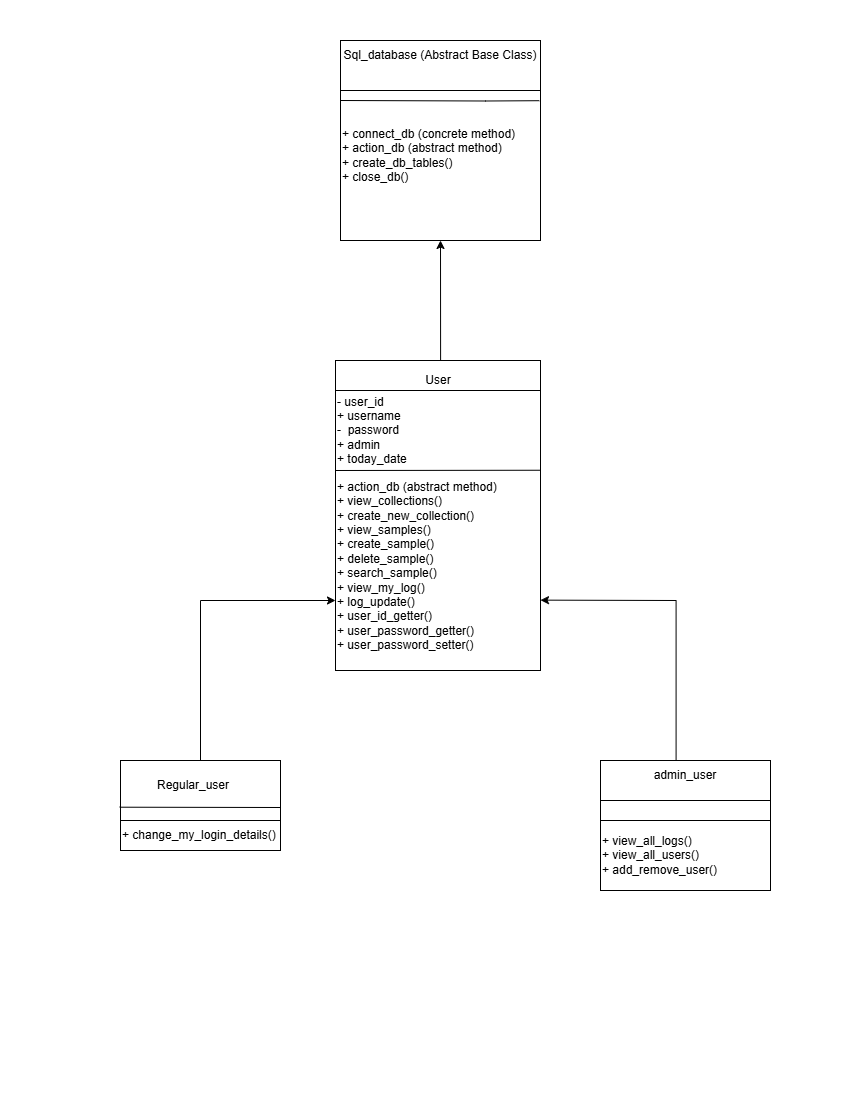

The diagram above was exported from draw.io. Its source (the exported page's mxGraphModel, read from the mxfile embedded in the PNG):
<mxGraphModel dx="2100" dy="1138" grid="1" gridSize="10" guides="1" tooltips="1" connect="1" arrows="1" fold="1" page="1" pageScale="1" pageWidth="850" pageHeight="1100" math="0" shadow="0">
  <root>
    <mxCell id="0" />
    <mxCell id="1" parent="0" />
    <mxCell id="-BRhXBA_hSkE-Prqeem8-1" value="" style="whiteSpace=wrap;html=1;aspect=fixed;" vertex="1" parent="1">
      <mxGeometry x="340" y="40" width="200" height="200" as="geometry" />
    </mxCell>
    <mxCell id="-BRhXBA_hSkE-Prqeem8-2" value="" style="endArrow=none;html=1;rounded=0;entryX=1;entryY=0.25;entryDx=0;entryDy=0;exitX=0;exitY=0.25;exitDx=0;exitDy=0;" edge="1" parent="1" source="-BRhXBA_hSkE-Prqeem8-1" target="-BRhXBA_hSkE-Prqeem8-1">
      <mxGeometry width="50" height="50" relative="1" as="geometry">
        <mxPoint x="315" y="80" as="sourcePoint" />
        <mxPoint x="365" y="30" as="targetPoint" />
      </mxGeometry>
    </mxCell>
    <mxCell id="-BRhXBA_hSkE-Prqeem8-3" value="" style="endArrow=none;html=1;rounded=0;entryX=0.994;entryY=0.301;entryDx=0;entryDy=0;entryPerimeter=0;" edge="1" parent="1" target="-BRhXBA_hSkE-Prqeem8-1">
      <mxGeometry width="50" height="50" relative="1" as="geometry">
        <mxPoint x="340" y="100" as="sourcePoint" />
        <mxPoint x="500" y="101" as="targetPoint" />
        <Array as="points">
          <mxPoint x="485" y="100.5" />
        </Array>
      </mxGeometry>
    </mxCell>
    <mxCell id="-BRhXBA_hSkE-Prqeem8-20" value="Sql_database (Abstract Base Class)" style="text;html=1;align=center;verticalAlign=middle;whiteSpace=wrap;rounded=0;" vertex="1" parent="1">
      <mxGeometry x="340" y="30" width="200" height="50" as="geometry" />
    </mxCell>
    <mxCell id="-BRhXBA_hSkE-Prqeem8-21" value="+ connect_db (concrete method)&lt;div&gt;+ action_db (abstract method)&lt;/div&gt;&lt;div&gt;+ create_db_tables()&lt;/div&gt;&lt;div&gt;+ close_db()&lt;/div&gt;" style="text;html=1;align=left;verticalAlign=middle;whiteSpace=wrap;rounded=0;" vertex="1" parent="1">
      <mxGeometry x="340" y="140" width="200" height="30" as="geometry" />
    </mxCell>
    <mxCell id="-BRhXBA_hSkE-Prqeem8-33" value="" style="rounded=0;whiteSpace=wrap;html=1;" vertex="1" parent="1">
      <mxGeometry x="335" y="360" width="205" height="310" as="geometry" />
    </mxCell>
    <mxCell id="-BRhXBA_hSkE-Prqeem8-37" value="User" style="text;html=1;align=center;verticalAlign=middle;whiteSpace=wrap;rounded=0;" vertex="1" parent="1">
      <mxGeometry x="337.5" y="360" width="200" height="40" as="geometry" />
    </mxCell>
    <mxCell id="-BRhXBA_hSkE-Prqeem8-38" value="&lt;span style=&quot;background-color: initial;&quot;&gt;+ action_db (abstract method)&lt;/span&gt;&lt;div&gt;+ view_collections()&lt;/div&gt;&lt;div&gt;+ create_new_collection()&lt;/div&gt;&lt;div&gt;+ view_samples()&lt;/div&gt;&lt;div&gt;+ create_sample()&lt;/div&gt;&lt;div&gt;+ delete_sample()&lt;/div&gt;&lt;div&gt;+ search_sample()&lt;/div&gt;&lt;div&gt;+ view_my_log()&lt;/div&gt;&lt;div&gt;+ log_update()&lt;/div&gt;&lt;div&gt;+ user_id_getter()&lt;/div&gt;&lt;div&gt;+ user_password_getter()&lt;/div&gt;&lt;div&gt;+ user_password_setter()&lt;/div&gt;&lt;div&gt;&lt;br&gt;&lt;/div&gt;&lt;div&gt;&lt;br&gt;&lt;/div&gt;" style="text;html=1;align=left;verticalAlign=middle;whiteSpace=wrap;rounded=0;" vertex="1" parent="1">
      <mxGeometry x="335" y="540" width="200" height="80" as="geometry" />
    </mxCell>
    <mxCell id="-BRhXBA_hSkE-Prqeem8-39" value="- user_id&lt;div&gt;+ username&lt;/div&gt;&lt;div&gt;-&amp;nbsp; password&lt;/div&gt;&lt;div&gt;+ admin&lt;/div&gt;&lt;div&gt;+ today_date&lt;/div&gt;" style="text;html=1;align=left;verticalAlign=middle;whiteSpace=wrap;rounded=0;" vertex="1" parent="1">
      <mxGeometry x="335" y="410" width="210" height="40" as="geometry" />
    </mxCell>
    <mxCell id="-BRhXBA_hSkE-Prqeem8-40" value="" style="rounded=0;whiteSpace=wrap;html=1;" vertex="1" parent="1">
      <mxGeometry x="120" y="760" width="160" height="90" as="geometry" />
    </mxCell>
    <mxCell id="-BRhXBA_hSkE-Prqeem8-41" value="" style="rounded=0;whiteSpace=wrap;html=1;" vertex="1" parent="1">
      <mxGeometry x="600" y="760" width="170" height="130" as="geometry" />
    </mxCell>
    <mxCell id="-BRhXBA_hSkE-Prqeem8-42" value="Regular_user" style="text;html=1;align=center;verticalAlign=middle;whiteSpace=wrap;rounded=0;" vertex="1" parent="1">
      <mxGeometry x="162.5" y="770" width="60" height="30" as="geometry" />
    </mxCell>
    <mxCell id="-BRhXBA_hSkE-Prqeem8-43" value="admin_user" style="text;html=1;align=center;verticalAlign=middle;whiteSpace=wrap;rounded=0;" vertex="1" parent="1">
      <mxGeometry x="655" y="760" width="60" height="30" as="geometry" />
    </mxCell>
    <mxCell id="-BRhXBA_hSkE-Prqeem8-44" value="+ change_my_login_details()" style="text;html=1;align=left;verticalAlign=middle;whiteSpace=wrap;rounded=0;" vertex="1" parent="1">
      <mxGeometry x="120" y="820" width="192.5" height="30" as="geometry" />
    </mxCell>
    <mxCell id="-BRhXBA_hSkE-Prqeem8-46" value="+ view_all_logs()&lt;div&gt;+ view_all_users()&lt;/div&gt;&lt;div&gt;+ add_remove_user()&lt;/div&gt;" style="text;html=1;align=left;verticalAlign=middle;whiteSpace=wrap;rounded=0;" vertex="1" parent="1">
      <mxGeometry x="600" y="835" width="150" height="40" as="geometry" />
    </mxCell>
    <mxCell id="-BRhXBA_hSkE-Prqeem8-49" value="" style="endArrow=none;html=1;rounded=0;entryX=0.998;entryY=0.354;entryDx=0;entryDy=0;entryPerimeter=0;" edge="1" parent="1">
      <mxGeometry width="50" height="50" relative="1" as="geometry">
        <mxPoint x="335.41" y="470" as="sourcePoint" />
        <mxPoint x="539.9999999999999" y="469.7399999999999" as="targetPoint" />
      </mxGeometry>
    </mxCell>
    <mxCell id="-BRhXBA_hSkE-Prqeem8-50" value="" style="endArrow=none;html=1;rounded=0;entryX=0.998;entryY=0.354;entryDx=0;entryDy=0;entryPerimeter=0;" edge="1" parent="1">
      <mxGeometry width="50" height="50" relative="1" as="geometry">
        <mxPoint x="335" y="390" as="sourcePoint" />
        <mxPoint x="540" y="390" as="targetPoint" />
      </mxGeometry>
    </mxCell>
    <mxCell id="-BRhXBA_hSkE-Prqeem8-51" value="" style="endArrow=none;html=1;rounded=0;entryX=1;entryY=0.5;entryDx=0;entryDy=0;" edge="1" parent="1" target="-BRhXBA_hSkE-Prqeem8-40">
      <mxGeometry width="50" height="50" relative="1" as="geometry">
        <mxPoint x="119.2" y="806.7" as="sourcePoint" />
        <mxPoint x="280.00000000000006" y="800" as="targetPoint" />
        <Array as="points">
          <mxPoint x="280" y="807" />
        </Array>
      </mxGeometry>
    </mxCell>
    <mxCell id="-BRhXBA_hSkE-Prqeem8-52" value="" style="endArrow=none;html=1;rounded=0;entryX=1;entryY=0.5;entryDx=0;entryDy=0;exitX=0;exitY=0.5;exitDx=0;exitDy=0;" edge="1" parent="1">
      <mxGeometry width="50" height="50" relative="1" as="geometry">
        <mxPoint x="120" y="820" as="sourcePoint" />
        <mxPoint x="280" y="820" as="targetPoint" />
      </mxGeometry>
    </mxCell>
    <mxCell id="-BRhXBA_hSkE-Prqeem8-54" value="" style="endArrow=classic;html=1;rounded=0;entryX=0;entryY=0.75;entryDx=0;entryDy=0;" edge="1" parent="1" target="-BRhXBA_hSkE-Prqeem8-38">
      <mxGeometry width="50" height="50" relative="1" as="geometry">
        <mxPoint x="200" y="760" as="sourcePoint" />
        <mxPoint x="200" y="600" as="targetPoint" />
        <Array as="points">
          <mxPoint x="200" y="600" />
        </Array>
      </mxGeometry>
    </mxCell>
    <mxCell id="-BRhXBA_hSkE-Prqeem8-55" value="" style="endArrow=classic;html=1;rounded=0;entryX=1.002;entryY=0.773;entryDx=0;entryDy=0;entryPerimeter=0;" edge="1" parent="1">
      <mxGeometry width="50" height="50" relative="1" as="geometry">
        <mxPoint x="675.59" y="760" as="sourcePoint" />
        <mxPoint x="540.0000000000001" y="599.63" as="targetPoint" />
        <Array as="points">
          <mxPoint x="675.59" y="600" />
        </Array>
      </mxGeometry>
    </mxCell>
    <mxCell id="-BRhXBA_hSkE-Prqeem8-57" value="" style="endArrow=none;html=1;rounded=0;" edge="1" parent="1">
      <mxGeometry width="50" height="50" relative="1" as="geometry">
        <mxPoint x="600" y="800" as="sourcePoint" />
        <mxPoint x="770" y="800" as="targetPoint" />
      </mxGeometry>
    </mxCell>
    <mxCell id="-BRhXBA_hSkE-Prqeem8-58" value="" style="endArrow=none;html=1;rounded=0;" edge="1" parent="1">
      <mxGeometry width="50" height="50" relative="1" as="geometry">
        <mxPoint x="600" y="820" as="sourcePoint" />
        <mxPoint x="770" y="820" as="targetPoint" />
      </mxGeometry>
    </mxCell>
    <mxCell id="-BRhXBA_hSkE-Prqeem8-60" value="" style="endArrow=classic;html=1;rounded=0;exitX=0.513;exitY=0;exitDx=0;exitDy=0;entryX=0.381;entryY=1.018;entryDx=0;entryDy=0;entryPerimeter=0;exitPerimeter=0;" edge="1" parent="1" source="-BRhXBA_hSkE-Prqeem8-37">
      <mxGeometry width="50" height="50" relative="1" as="geometry">
        <mxPoint x="461.3" y="356.4" as="sourcePoint" />
        <mxPoint x="439.99999999999994" y="240.00000000000003" as="targetPoint" />
      </mxGeometry>
    </mxCell>
  </root>
</mxGraphModel>